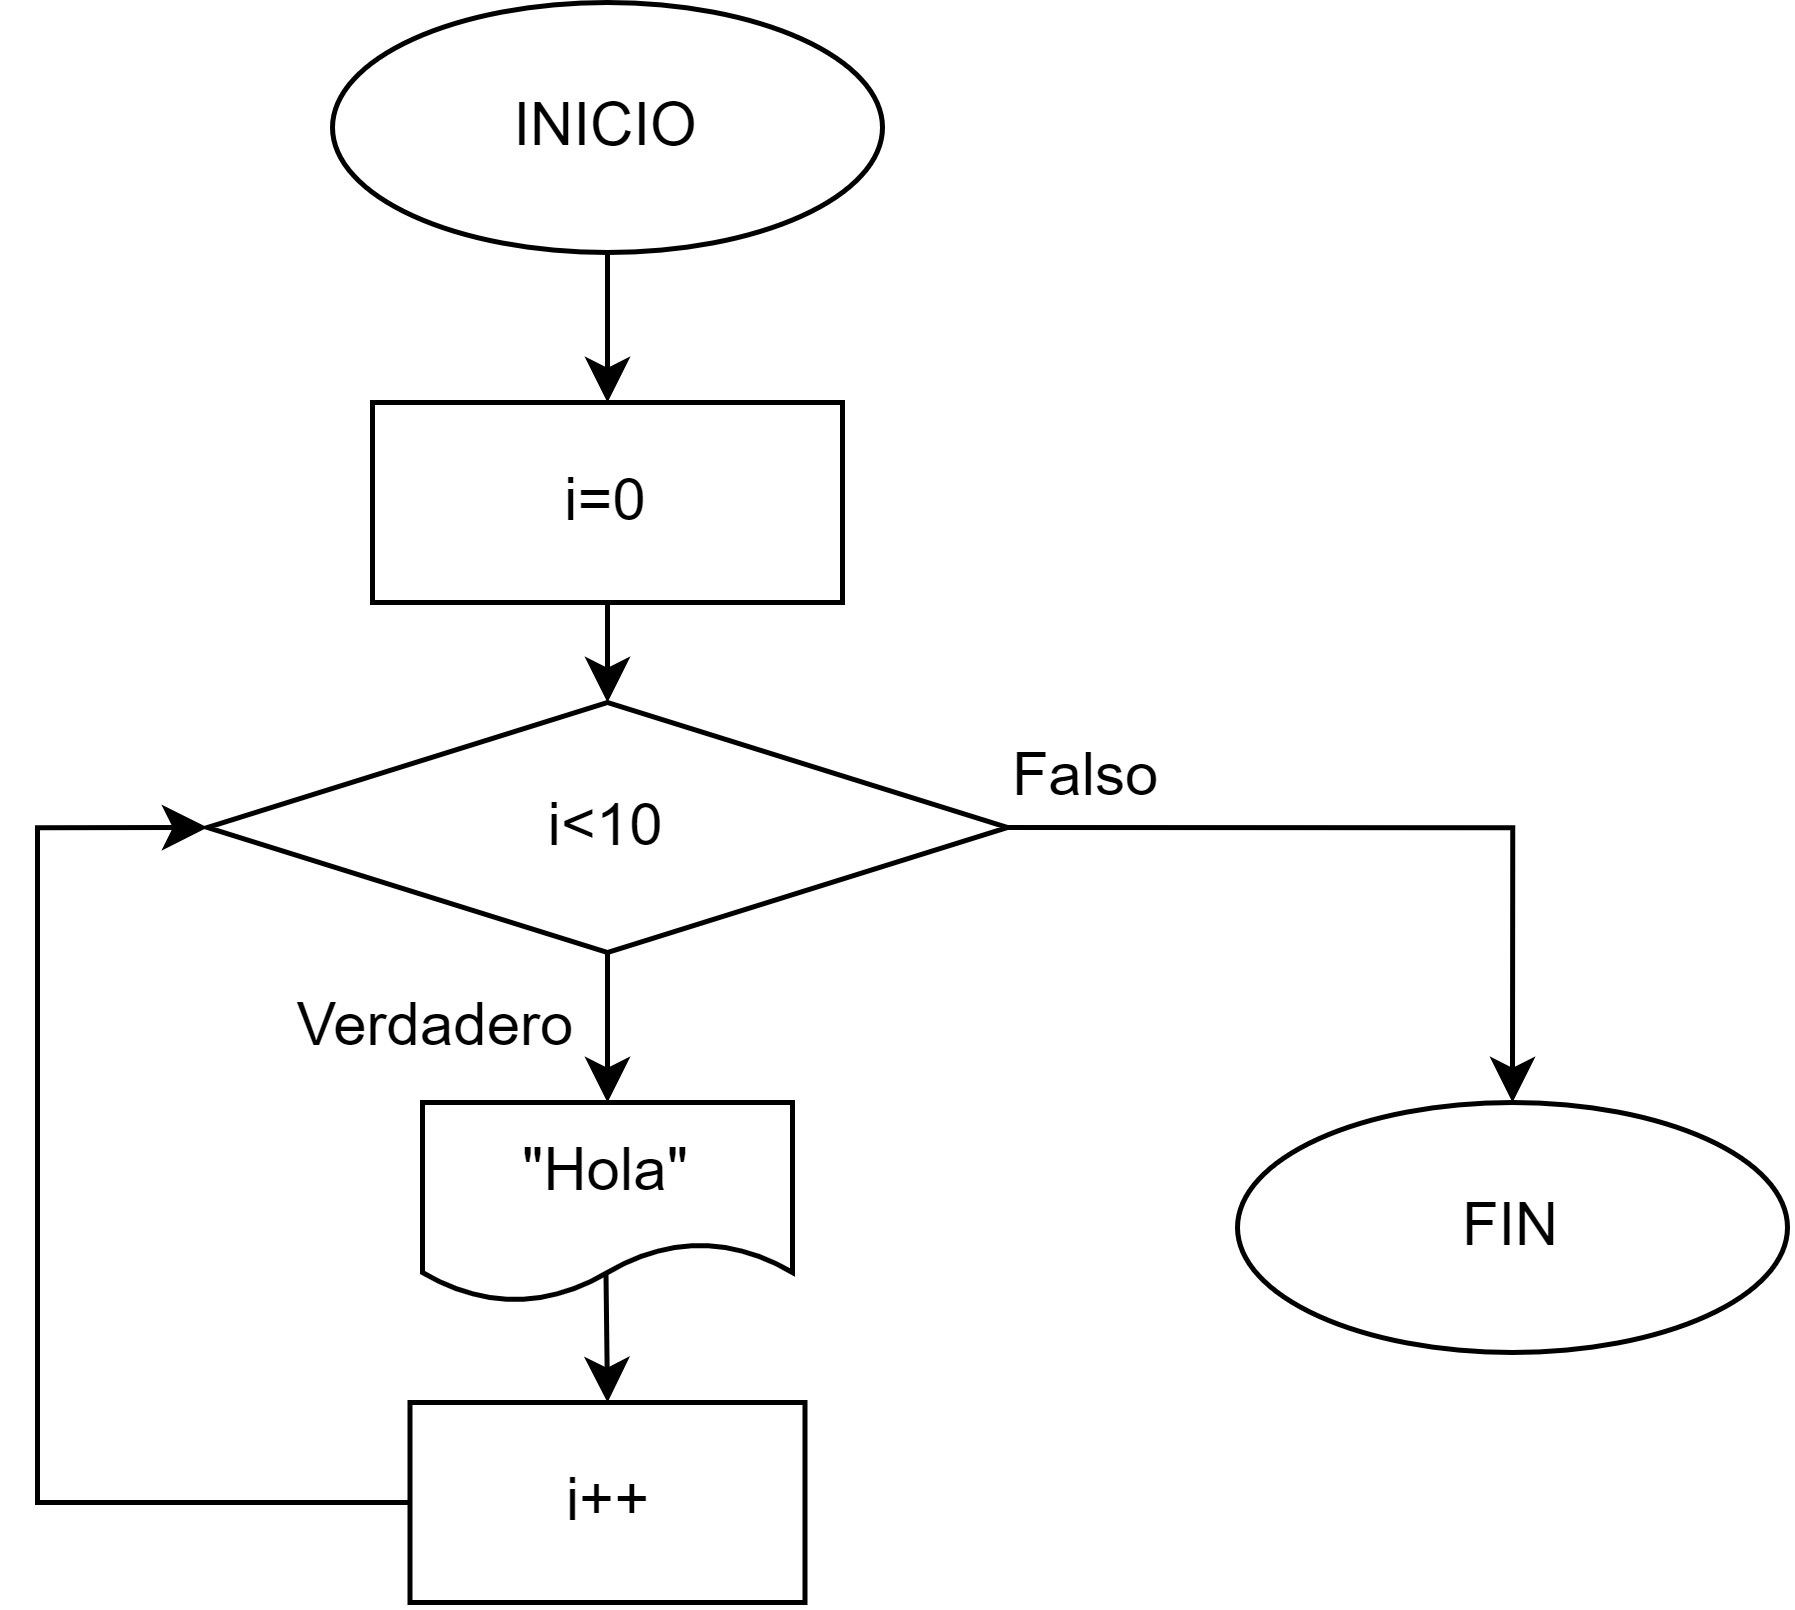

The diagram above was exported from draw.io. Its source (the exported page's mxGraphModel, read from the mxfile embedded in the PNG):
<mxGraphModel dx="714" dy="418" grid="1" gridSize="10" guides="1" tooltips="1" connect="1" arrows="1" fold="1" page="1" pageScale="1" pageWidth="827" pageHeight="1169" math="0" shadow="0">
  <root>
    <mxCell id="WIyWlLk6GJQsqaUBKTNV-0" />
    <mxCell id="WIyWlLk6GJQsqaUBKTNV-1" parent="WIyWlLk6GJQsqaUBKTNV-0" />
    <mxCell id="1PKnD66N_ytpsI6tjwpz-7" style="edgeStyle=orthogonalEdgeStyle;rounded=0;orthogonalLoop=1;jettySize=auto;html=1;exitX=0.5;exitY=1;exitDx=0;exitDy=0;entryX=0.5;entryY=0;entryDx=0;entryDy=0;" parent="WIyWlLk6GJQsqaUBKTNV-1" source="1PKnD66N_ytpsI6tjwpz-0" target="jIhVR2nV5k3MLK2Gn8Kd-2" edge="1">
      <mxGeometry relative="1" as="geometry">
        <mxPoint x="514" y="100" as="targetPoint" />
      </mxGeometry>
    </mxCell>
    <mxCell id="1PKnD66N_ytpsI6tjwpz-0" value="INICIO" style="ellipse;whiteSpace=wrap;html=1;" parent="WIyWlLk6GJQsqaUBKTNV-1" vertex="1">
      <mxGeometry x="459" y="100" width="110" height="50" as="geometry" />
    </mxCell>
    <mxCell id="1PKnD66N_ytpsI6tjwpz-1" value="FIN" style="ellipse;whiteSpace=wrap;html=1;" parent="WIyWlLk6GJQsqaUBKTNV-1" vertex="1">
      <mxGeometry x="640" y="320" width="110" height="50" as="geometry" />
    </mxCell>
    <mxCell id="1PKnD66N_ytpsI6tjwpz-8" style="edgeStyle=orthogonalEdgeStyle;rounded=0;orthogonalLoop=1;jettySize=auto;html=1;exitX=0.5;exitY=1;exitDx=0;exitDy=0;entryX=0.5;entryY=0;entryDx=0;entryDy=0;" parent="WIyWlLk6GJQsqaUBKTNV-1" source="jIhVR2nV5k3MLK2Gn8Kd-2" target="1PKnD66N_ytpsI6tjwpz-5" edge="1">
      <mxGeometry relative="1" as="geometry" />
    </mxCell>
    <mxCell id="1PKnD66N_ytpsI6tjwpz-13" style="edgeStyle=orthogonalEdgeStyle;rounded=0;orthogonalLoop=1;jettySize=auto;html=1;exitX=1;exitY=0.5;exitDx=0;exitDy=0;entryX=0.5;entryY=0;entryDx=0;entryDy=0;" parent="WIyWlLk6GJQsqaUBKTNV-1" source="1PKnD66N_ytpsI6tjwpz-5" target="1PKnD66N_ytpsI6tjwpz-1" edge="1">
      <mxGeometry relative="1" as="geometry" />
    </mxCell>
    <mxCell id="jIhVR2nV5k3MLK2Gn8Kd-4" style="edgeStyle=orthogonalEdgeStyle;rounded=0;orthogonalLoop=1;jettySize=auto;html=1;exitX=0.5;exitY=1;exitDx=0;exitDy=0;entryX=0.5;entryY=0;entryDx=0;entryDy=0;" edge="1" parent="WIyWlLk6GJQsqaUBKTNV-1" source="1PKnD66N_ytpsI6tjwpz-5" target="jIhVR2nV5k3MLK2Gn8Kd-1">
      <mxGeometry relative="1" as="geometry" />
    </mxCell>
    <mxCell id="1PKnD66N_ytpsI6tjwpz-5" value="i&amp;lt;10" style="rhombus;whiteSpace=wrap;html=1;" parent="WIyWlLk6GJQsqaUBKTNV-1" vertex="1">
      <mxGeometry x="434" y="240" width="160" height="50" as="geometry" />
    </mxCell>
    <mxCell id="1PKnD66N_ytpsI6tjwpz-12" style="edgeStyle=orthogonalEdgeStyle;rounded=0;orthogonalLoop=1;jettySize=auto;html=1;exitX=0;exitY=0.5;exitDx=0;exitDy=0;entryX=0;entryY=0.5;entryDx=0;entryDy=0;" parent="WIyWlLk6GJQsqaUBKTNV-1" source="1PKnD66N_ytpsI6tjwpz-6" target="1PKnD66N_ytpsI6tjwpz-5" edge="1">
      <mxGeometry relative="1" as="geometry">
        <Array as="points">
          <mxPoint x="400" y="400" />
          <mxPoint x="400" y="265" />
        </Array>
      </mxGeometry>
    </mxCell>
    <mxCell id="jIhVR2nV5k3MLK2Gn8Kd-5" style="edgeStyle=orthogonalEdgeStyle;rounded=0;orthogonalLoop=1;jettySize=auto;html=1;exitX=0.5;exitY=0;exitDx=0;exitDy=0;entryX=0.496;entryY=0.861;entryDx=0;entryDy=0;entryPerimeter=0;startArrow=classic;startFill=1;endArrow=none;endFill=0;" edge="1" parent="WIyWlLk6GJQsqaUBKTNV-1" source="1PKnD66N_ytpsI6tjwpz-6" target="jIhVR2nV5k3MLK2Gn8Kd-1">
      <mxGeometry relative="1" as="geometry" />
    </mxCell>
    <mxCell id="1PKnD66N_ytpsI6tjwpz-6" value="i++" style="rounded=0;whiteSpace=wrap;html=1;" parent="WIyWlLk6GJQsqaUBKTNV-1" vertex="1">
      <mxGeometry x="474.5" y="380" width="79" height="40" as="geometry" />
    </mxCell>
    <mxCell id="1PKnD66N_ytpsI6tjwpz-11" value="Verdadero" style="text;html=1;strokeColor=none;fillColor=none;align=center;verticalAlign=middle;whiteSpace=wrap;rounded=0;" parent="WIyWlLk6GJQsqaUBKTNV-1" vertex="1">
      <mxGeometry x="450" y="290" width="60" height="30" as="geometry" />
    </mxCell>
    <mxCell id="1PKnD66N_ytpsI6tjwpz-14" value="Falso" style="text;html=1;strokeColor=none;fillColor=none;align=center;verticalAlign=middle;whiteSpace=wrap;rounded=0;" parent="WIyWlLk6GJQsqaUBKTNV-1" vertex="1">
      <mxGeometry x="580" y="240" width="60" height="30" as="geometry" />
    </mxCell>
    <mxCell id="jIhVR2nV5k3MLK2Gn8Kd-1" value="&quot;Hola&quot;" style="shape=document;whiteSpace=wrap;html=1;boundedLbl=1;" vertex="1" parent="WIyWlLk6GJQsqaUBKTNV-1">
      <mxGeometry x="477" y="320" width="74" height="40" as="geometry" />
    </mxCell>
    <mxCell id="jIhVR2nV5k3MLK2Gn8Kd-2" value="i=0" style="rounded=0;whiteSpace=wrap;html=1;" vertex="1" parent="WIyWlLk6GJQsqaUBKTNV-1">
      <mxGeometry x="467" y="180" width="94" height="40" as="geometry" />
    </mxCell>
  </root>
</mxGraphModel>